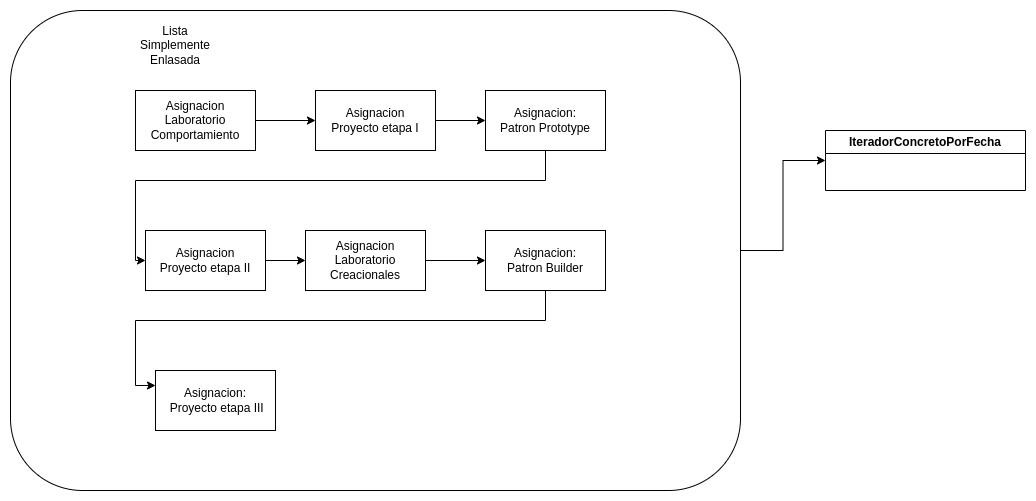

The diagram above was exported from draw.io. Its source (the exported page's mxGraphModel, read from the mxfile embedded in the PNG):
<mxGraphModel dx="1349" dy="843" grid="1" gridSize="10" guides="1" tooltips="1" connect="1" arrows="1" fold="1" page="1" pageScale="1" pageWidth="850" pageHeight="1100" math="0" shadow="0">
  <root>
    <mxCell id="0" />
    <mxCell id="1" parent="0" />
    <mxCell id="Y6q3izu93KotK9-nZZc8-3" style="edgeStyle=orthogonalEdgeStyle;rounded=0;orthogonalLoop=1;jettySize=auto;html=1;entryX=0;entryY=0.5;entryDx=0;entryDy=0;" edge="1" parent="1" source="BO43ESznp7qj444zrK-y-1" target="Y6q3izu93KotK9-nZZc8-1">
      <mxGeometry relative="1" as="geometry" />
    </mxCell>
    <mxCell id="BO43ESznp7qj444zrK-y-1" value="" style="rounded=1;whiteSpace=wrap;html=1;" vertex="1" parent="1">
      <mxGeometry x="415" y="90" width="730" height="480" as="geometry" />
    </mxCell>
    <mxCell id="P5-yQWDoknw-hqyqj1QV-3" style="edgeStyle=orthogonalEdgeStyle;rounded=0;orthogonalLoop=1;jettySize=auto;html=1;entryX=0;entryY=0.25;entryDx=0;entryDy=0;" edge="1" parent="1" source="BO43ESznp7qj444zrK-y-2" target="P5-yQWDoknw-hqyqj1QV-1">
      <mxGeometry relative="1" as="geometry">
        <Array as="points">
          <mxPoint x="950" y="400" />
          <mxPoint x="540" y="400" />
          <mxPoint x="540" y="465" />
        </Array>
      </mxGeometry>
    </mxCell>
    <mxCell id="BO43ESznp7qj444zrK-y-2" value="Asignacion:&lt;br&gt;Patron Builder" style="rounded=0;whiteSpace=wrap;html=1;" vertex="1" parent="1">
      <mxGeometry x="890" y="310" width="120" height="60" as="geometry" />
    </mxCell>
    <mxCell id="NMHePIazbHF87jAyN60e-7" style="edgeStyle=orthogonalEdgeStyle;rounded=0;orthogonalLoop=1;jettySize=auto;html=1;entryX=0;entryY=0.5;entryDx=0;entryDy=0;" edge="1" parent="1" source="BO43ESznp7qj444zrK-y-3" target="NMHePIazbHF87jAyN60e-1">
      <mxGeometry relative="1" as="geometry">
        <Array as="points">
          <mxPoint x="950" y="260" />
          <mxPoint x="540" y="260" />
          <mxPoint x="540" y="340" />
        </Array>
      </mxGeometry>
    </mxCell>
    <mxCell id="BO43ESznp7qj444zrK-y-3" value="Asignacion:&lt;br style=&quot;border-color: var(--border-color);&quot;&gt;Patron Prototype" style="rounded=0;whiteSpace=wrap;html=1;" vertex="1" parent="1">
      <mxGeometry x="890" y="170" width="120" height="60" as="geometry" />
    </mxCell>
    <mxCell id="NMHePIazbHF87jAyN60e-8" style="edgeStyle=orthogonalEdgeStyle;rounded=0;orthogonalLoop=1;jettySize=auto;html=1;exitX=1;exitY=0.5;exitDx=0;exitDy=0;" edge="1" parent="1" source="NMHePIazbHF87jAyN60e-1" target="NMHePIazbHF87jAyN60e-2">
      <mxGeometry relative="1" as="geometry" />
    </mxCell>
    <mxCell id="NMHePIazbHF87jAyN60e-1" value="Asignacion&lt;br&gt;Proyecto etapa II" style="rounded=0;whiteSpace=wrap;html=1;" vertex="1" parent="1">
      <mxGeometry x="550" y="310" width="120" height="60" as="geometry" />
    </mxCell>
    <mxCell id="NMHePIazbHF87jAyN60e-9" style="edgeStyle=orthogonalEdgeStyle;rounded=0;orthogonalLoop=1;jettySize=auto;html=1;exitX=1;exitY=0.5;exitDx=0;exitDy=0;" edge="1" parent="1" source="NMHePIazbHF87jAyN60e-2" target="BO43ESznp7qj444zrK-y-2">
      <mxGeometry relative="1" as="geometry" />
    </mxCell>
    <mxCell id="NMHePIazbHF87jAyN60e-2" value="Asignacion&lt;br&gt;Laboratorio Creacionales" style="rounded=0;whiteSpace=wrap;html=1;" vertex="1" parent="1">
      <mxGeometry x="710" y="310" width="120" height="60" as="geometry" />
    </mxCell>
    <mxCell id="NMHePIazbHF87jAyN60e-5" style="edgeStyle=orthogonalEdgeStyle;rounded=0;orthogonalLoop=1;jettySize=auto;html=1;" edge="1" parent="1" source="NMHePIazbHF87jAyN60e-3" target="NMHePIazbHF87jAyN60e-4">
      <mxGeometry relative="1" as="geometry" />
    </mxCell>
    <mxCell id="NMHePIazbHF87jAyN60e-3" value="Asignacion Laboratorio&lt;br&gt;Comportamiento" style="rounded=0;whiteSpace=wrap;html=1;" vertex="1" parent="1">
      <mxGeometry x="540" y="170" width="120" height="60" as="geometry" />
    </mxCell>
    <mxCell id="NMHePIazbHF87jAyN60e-6" style="edgeStyle=orthogonalEdgeStyle;rounded=0;orthogonalLoop=1;jettySize=auto;html=1;" edge="1" parent="1" source="NMHePIazbHF87jAyN60e-4" target="BO43ESznp7qj444zrK-y-3">
      <mxGeometry relative="1" as="geometry" />
    </mxCell>
    <mxCell id="NMHePIazbHF87jAyN60e-4" value="Asignacion&lt;br&gt;Proyecto etapa I" style="rounded=0;whiteSpace=wrap;html=1;" vertex="1" parent="1">
      <mxGeometry x="720" y="170" width="120" height="60" as="geometry" />
    </mxCell>
    <mxCell id="P5-yQWDoknw-hqyqj1QV-1" value="Asignacion:&lt;br style=&quot;border-color: var(--border-color);&quot;&gt;&amp;nbsp;Proyecto etapa III" style="rounded=0;whiteSpace=wrap;html=1;" vertex="1" parent="1">
      <mxGeometry x="560" y="450" width="120" height="60" as="geometry" />
    </mxCell>
    <mxCell id="Y6q3izu93KotK9-nZZc8-1" value="IteradorConcretoPorFecha" style="swimlane;whiteSpace=wrap;html=1;startSize=23;" vertex="1" parent="1">
      <mxGeometry x="1230" y="210" width="200" height="60" as="geometry" />
    </mxCell>
    <mxCell id="Y6q3izu93KotK9-nZZc8-2" value="Lista Simplemente&lt;br&gt;Enlasada" style="text;html=1;strokeColor=none;fillColor=none;align=center;verticalAlign=middle;whiteSpace=wrap;rounded=0;" vertex="1" parent="1">
      <mxGeometry x="530" y="100" width="100" height="50" as="geometry" />
    </mxCell>
  </root>
</mxGraphModel>